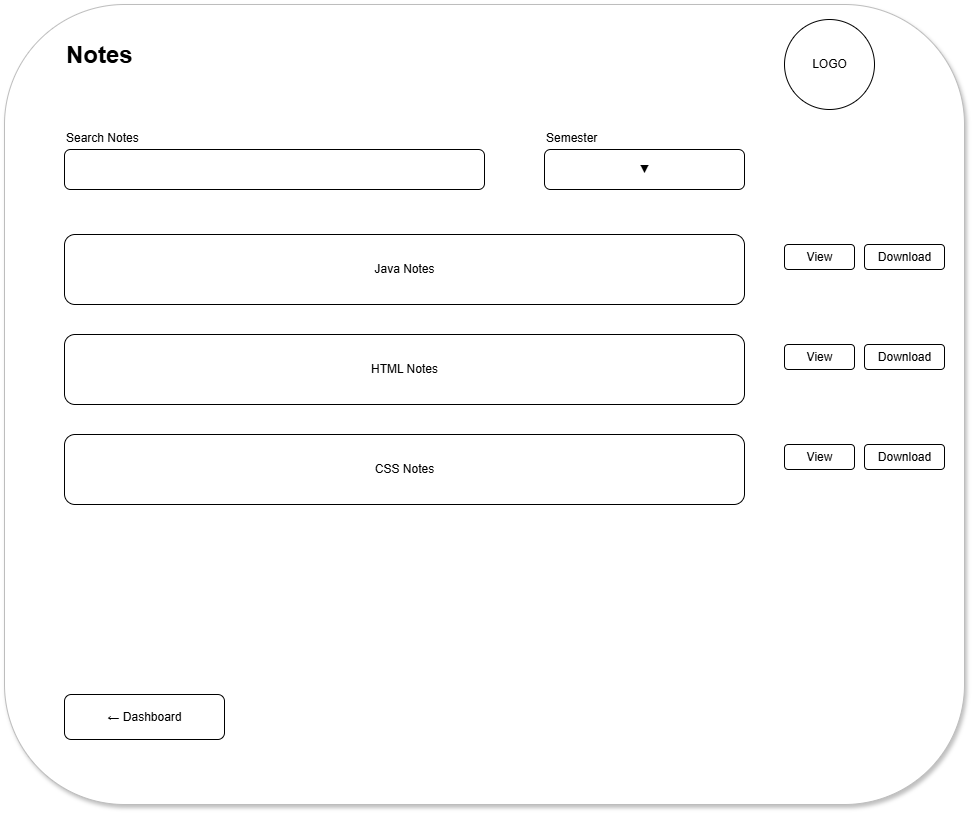

The diagram above was exported from draw.io. Its source (the exported page's mxGraphModel, read from the mxfile embedded in the PNG):
<mxGraphModel dx="1030" dy="562" grid="1" gridSize="10" guides="1" tooltips="1" connect="1" arrows="1" fold="1" page="1" pageScale="1" pageWidth="827" pageHeight="1169" math="0" shadow="0">
  <root>
    <mxCell id="0" />
    <mxCell id="1" parent="0" />
    <mxCell id="aYn-qgnZX52cjZcWYbQZ-2" parent="1" style="rounded=1;fillColor=#FFFFFF;strokeColor=#BDBDBD;shadow=1;" value="" vertex="1">
      <mxGeometry height="800" width="960" x="750" y="270" as="geometry" />
    </mxCell>
    <mxCell id="aYn-qgnZX52cjZcWYbQZ-3" parent="1" style="text;html=1;fontSize=24;fontStyle=1;" value="Notes" vertex="1">
      <mxGeometry height="30" width="200" x="810" y="300" as="geometry" />
    </mxCell>
    <mxCell id="aYn-qgnZX52cjZcWYbQZ-4" parent="1" style="ellipse;html=1;" value="LOGO" vertex="1">
      <mxGeometry height="90" width="90" x="1530" y="285" as="geometry" />
    </mxCell>
    <mxCell id="aYn-qgnZX52cjZcWYbQZ-5" parent="1" style="text;html=1;" value="Search Notes" vertex="1">
      <mxGeometry height="20" width="120" x="810" y="390" as="geometry" />
    </mxCell>
    <mxCell id="aYn-qgnZX52cjZcWYbQZ-6" parent="1" style="rounded=1;html=1;" value="" vertex="1">
      <mxGeometry height="40" width="420" x="810" y="415" as="geometry" />
    </mxCell>
    <mxCell id="aYn-qgnZX52cjZcWYbQZ-7" parent="1" style="text;html=1;" value="Semester" vertex="1">
      <mxGeometry height="20" width="100" x="1290" y="390" as="geometry" />
    </mxCell>
    <mxCell id="aYn-qgnZX52cjZcWYbQZ-8" parent="1" style="rounded=1;html=1;" value="▼" vertex="1">
      <mxGeometry height="40" width="200" x="1290" y="415" as="geometry" />
    </mxCell>
    <mxCell id="aYn-qgnZX52cjZcWYbQZ-9" parent="1" style="rounded=1;html=1;" value="Java Notes" vertex="1">
      <mxGeometry height="70" width="680" x="810" y="500" as="geometry" />
    </mxCell>
    <mxCell id="aYn-qgnZX52cjZcWYbQZ-10" parent="1" style="rounded=1;html=1;" value="View" vertex="1">
      <mxGeometry height="25" width="70" x="1530" y="510" as="geometry" />
    </mxCell>
    <mxCell id="aYn-qgnZX52cjZcWYbQZ-11" parent="1" style="rounded=1;html=1;" value="Download" vertex="1">
      <mxGeometry height="25" width="80" x="1610" y="510" as="geometry" />
    </mxCell>
    <mxCell id="aYn-qgnZX52cjZcWYbQZ-12" parent="1" style="rounded=1;html=1;" value="HTML Notes" vertex="1">
      <mxGeometry height="70" width="680" x="810" y="600" as="geometry" />
    </mxCell>
    <mxCell id="aYn-qgnZX52cjZcWYbQZ-13" parent="1" style="rounded=1;html=1;" value="View" vertex="1">
      <mxGeometry height="25" width="70" x="1530" y="610" as="geometry" />
    </mxCell>
    <mxCell id="aYn-qgnZX52cjZcWYbQZ-14" parent="1" style="rounded=1;html=1;" value="Download" vertex="1">
      <mxGeometry height="25" width="80" x="1610" y="610" as="geometry" />
    </mxCell>
    <mxCell id="aYn-qgnZX52cjZcWYbQZ-15" parent="1" style="rounded=1;html=1;" value="CSS Notes" vertex="1">
      <mxGeometry height="70" width="680" x="810" y="700" as="geometry" />
    </mxCell>
    <mxCell id="aYn-qgnZX52cjZcWYbQZ-16" parent="1" style="rounded=1;html=1;" value="View" vertex="1">
      <mxGeometry height="25" width="70" x="1530" y="710" as="geometry" />
    </mxCell>
    <mxCell id="aYn-qgnZX52cjZcWYbQZ-17" parent="1" style="rounded=1;html=1;" value="Download" vertex="1">
      <mxGeometry height="25" width="80" x="1610" y="710" as="geometry" />
    </mxCell>
    <mxCell id="aYn-qgnZX52cjZcWYbQZ-18" parent="1" style="rounded=1;html=1;" value="← Dashboard" vertex="1">
      <mxGeometry height="45" width="160" x="810" y="960" as="geometry" />
    </mxCell>
  </root>
</mxGraphModel>